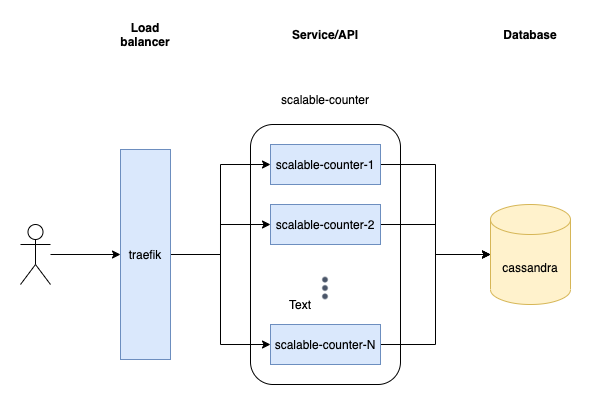

The diagram above was exported from draw.io. Its source (the exported page's mxGraphModel, read from the mxfile embedded in the PNG):
<mxGraphModel dx="1426" dy="801" grid="1" gridSize="10" guides="1" tooltips="1" connect="1" arrows="1" fold="1" page="1" pageScale="1" pageWidth="850" pageHeight="1100" math="0" shadow="0">
  <root>
    <mxCell id="0" />
    <mxCell id="1" parent="0" />
    <mxCell id="AQchEkNciThumbxKOL3y-6" value="" style="rounded=1;whiteSpace=wrap;html=1;fontSize=12;" vertex="1" parent="1">
      <mxGeometry x="370" y="140" width="150" height="260" as="geometry" />
    </mxCell>
    <mxCell id="AQchEkNciThumbxKOL3y-12" style="edgeStyle=orthogonalEdgeStyle;rounded=0;orthogonalLoop=1;jettySize=auto;html=1;exitX=1;exitY=0.5;exitDx=0;exitDy=0;entryX=0;entryY=0.5;entryDx=0;entryDy=0;entryPerimeter=0;fontSize=12;" edge="1" parent="1" source="Uu-Tp1nKF7uWjKULK6ue-3" target="AQchEkNciThumbxKOL3y-1">
      <mxGeometry relative="1" as="geometry" />
    </mxCell>
    <mxCell id="Uu-Tp1nKF7uWjKULK6ue-3" value="scalable-counter-1" style="whiteSpace=wrap;html=1;align=center;fillColor=#dae8fc;strokeColor=#6c8ebf;" parent="1" vertex="1">
      <mxGeometry x="390" y="160" width="110" height="40" as="geometry" />
    </mxCell>
    <mxCell id="AQchEkNciThumbxKOL3y-1" value="cassandra" style="shape=cylinder3;whiteSpace=wrap;html=1;boundedLbl=1;backgroundOutline=1;size=15;fillColor=#fff2cc;strokeColor=#d6b656;" vertex="1" parent="1">
      <mxGeometry x="610" y="220" width="80" height="100" as="geometry" />
    </mxCell>
    <mxCell id="AQchEkNciThumbxKOL3y-13" style="edgeStyle=orthogonalEdgeStyle;rounded=0;orthogonalLoop=1;jettySize=auto;html=1;exitX=1;exitY=0.5;exitDx=0;exitDy=0;fontSize=12;" edge="1" parent="1" source="AQchEkNciThumbxKOL3y-3" target="AQchEkNciThumbxKOL3y-1">
      <mxGeometry relative="1" as="geometry" />
    </mxCell>
    <mxCell id="AQchEkNciThumbxKOL3y-3" value="scalable-counter-2" style="whiteSpace=wrap;html=1;align=center;fillColor=#dae8fc;strokeColor=#6c8ebf;" vertex="1" parent="1">
      <mxGeometry x="390" y="220" width="110" height="40" as="geometry" />
    </mxCell>
    <mxCell id="AQchEkNciThumbxKOL3y-14" style="edgeStyle=orthogonalEdgeStyle;rounded=0;orthogonalLoop=1;jettySize=auto;html=1;exitX=1;exitY=0.5;exitDx=0;exitDy=0;entryX=0;entryY=0.5;entryDx=0;entryDy=0;entryPerimeter=0;fontSize=12;" edge="1" parent="1" source="AQchEkNciThumbxKOL3y-4" target="AQchEkNciThumbxKOL3y-1">
      <mxGeometry relative="1" as="geometry" />
    </mxCell>
    <mxCell id="AQchEkNciThumbxKOL3y-4" value="scalable-counter-N" style="whiteSpace=wrap;html=1;align=center;fillColor=#dae8fc;strokeColor=#6c8ebf;" vertex="1" parent="1">
      <mxGeometry x="390" y="340" width="110" height="40" as="geometry" />
    </mxCell>
    <mxCell id="AQchEkNciThumbxKOL3y-5" value="" style="shape=image;html=1;verticalAlign=top;verticalLabelPosition=bottom;labelBackgroundColor=#ffffff;imageAspect=0;aspect=fixed;image=https://cdn1.iconfinder.com/data/icons/heroicons-solid/20/dots-vertical-128.png;fontSize=12;" vertex="1" parent="1">
      <mxGeometry x="431" y="290" width="28" height="28" as="geometry" />
    </mxCell>
    <mxCell id="AQchEkNciThumbxKOL3y-7" value="scalable-counter" style="text;html=1;strokeColor=none;fillColor=none;align=center;verticalAlign=middle;whiteSpace=wrap;rounded=0;fontSize=12;" vertex="1" parent="1">
      <mxGeometry x="390" y="100" width="110" height="30" as="geometry" />
    </mxCell>
    <mxCell id="AQchEkNciThumbxKOL3y-9" style="edgeStyle=orthogonalEdgeStyle;rounded=0;orthogonalLoop=1;jettySize=auto;html=1;exitX=1;exitY=0.5;exitDx=0;exitDy=0;entryX=0;entryY=0.5;entryDx=0;entryDy=0;fontSize=12;" edge="1" parent="1" source="AQchEkNciThumbxKOL3y-8" target="Uu-Tp1nKF7uWjKULK6ue-3">
      <mxGeometry relative="1" as="geometry" />
    </mxCell>
    <mxCell id="AQchEkNciThumbxKOL3y-10" style="edgeStyle=orthogonalEdgeStyle;rounded=0;orthogonalLoop=1;jettySize=auto;html=1;exitX=1;exitY=0.5;exitDx=0;exitDy=0;entryX=0;entryY=0.5;entryDx=0;entryDy=0;fontSize=12;" edge="1" parent="1" source="AQchEkNciThumbxKOL3y-8" target="AQchEkNciThumbxKOL3y-3">
      <mxGeometry relative="1" as="geometry" />
    </mxCell>
    <mxCell id="AQchEkNciThumbxKOL3y-11" style="edgeStyle=orthogonalEdgeStyle;rounded=0;orthogonalLoop=1;jettySize=auto;html=1;exitX=1;exitY=0.5;exitDx=0;exitDy=0;entryX=0;entryY=0.5;entryDx=0;entryDy=0;fontSize=12;" edge="1" parent="1" source="AQchEkNciThumbxKOL3y-8" target="AQchEkNciThumbxKOL3y-4">
      <mxGeometry relative="1" as="geometry" />
    </mxCell>
    <mxCell id="AQchEkNciThumbxKOL3y-8" value="traefik" style="rounded=0;whiteSpace=wrap;html=1;fontSize=12;fillColor=#dae8fc;strokeColor=#6c8ebf;" vertex="1" parent="1">
      <mxGeometry x="240" y="165" width="50" height="210" as="geometry" />
    </mxCell>
    <mxCell id="AQchEkNciThumbxKOL3y-16" style="edgeStyle=orthogonalEdgeStyle;rounded=0;orthogonalLoop=1;jettySize=auto;html=1;entryX=0;entryY=0.5;entryDx=0;entryDy=0;fontSize=12;" edge="1" parent="1" source="AQchEkNciThumbxKOL3y-15" target="AQchEkNciThumbxKOL3y-8">
      <mxGeometry relative="1" as="geometry" />
    </mxCell>
    <mxCell id="AQchEkNciThumbxKOL3y-15" value="" style="shape=umlActor;verticalLabelPosition=bottom;verticalAlign=top;html=1;outlineConnect=0;fontSize=12;" vertex="1" parent="1">
      <mxGeometry x="140" y="240" width="30" height="60" as="geometry" />
    </mxCell>
    <mxCell id="AQchEkNciThumbxKOL3y-17" value="Text" style="text;html=1;strokeColor=none;fillColor=none;align=center;verticalAlign=middle;whiteSpace=wrap;rounded=0;fontSize=12;" vertex="1" parent="1">
      <mxGeometry x="400" y="310" width="40" height="20" as="geometry" />
    </mxCell>
    <mxCell id="AQchEkNciThumbxKOL3y-18" value="Load balancer" style="text;html=1;strokeColor=none;fillColor=none;align=center;verticalAlign=middle;whiteSpace=wrap;rounded=0;fontSize=12;fontStyle=1" vertex="1" parent="1">
      <mxGeometry x="245" y="40" width="40" height="20" as="geometry" />
    </mxCell>
    <mxCell id="AQchEkNciThumbxKOL3y-19" value="Service/API" style="text;html=1;strokeColor=none;fillColor=none;align=center;verticalAlign=middle;whiteSpace=wrap;rounded=0;fontSize=12;fontStyle=1" vertex="1" parent="1">
      <mxGeometry x="425" y="40" width="40" height="20" as="geometry" />
    </mxCell>
    <mxCell id="AQchEkNciThumbxKOL3y-20" value="Database" style="text;html=1;strokeColor=none;fillColor=none;align=center;verticalAlign=middle;whiteSpace=wrap;rounded=0;fontSize=12;fontStyle=1" vertex="1" parent="1">
      <mxGeometry x="630" y="40" width="40" height="20" as="geometry" />
    </mxCell>
  </root>
</mxGraphModel>